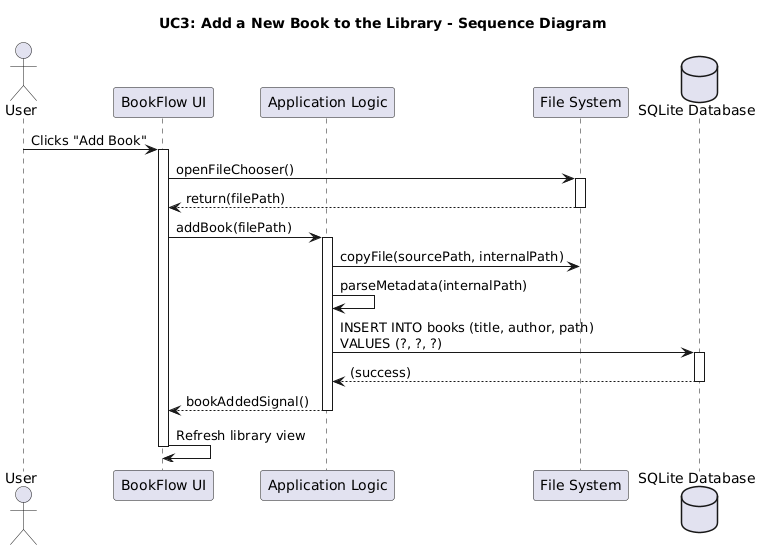

The diagram above was rendered by PlantUML. Its source (embedded in the PNG):
@startuml
title UC3: Add a New Book to the Library - Sequence Diagram

actor User
participant "BookFlow UI" as UI
participant "Application Logic" as Logic
participant "File System" as FS
database "SQLite Database" as DB

User -> UI: Clicks "Add Book"
activate UI

UI -> FS: openFileChooser()
activate FS
FS --> UI: return(filePath)
deactivate FS

UI -> Logic: addBook(filePath)
activate Logic

Logic -> FS: copyFile(sourcePath, internalPath)
Logic -> Logic: parseMetadata(internalPath)
Logic -> DB: INSERT INTO books (title, author, path)\nVALUES (?, ?, ?)
activate DB
DB --> Logic: (success)
deactivate DB

Logic --> UI: bookAddedSignal()
deactivate Logic

UI -> UI: Refresh library view
deactivate UI
@enduml